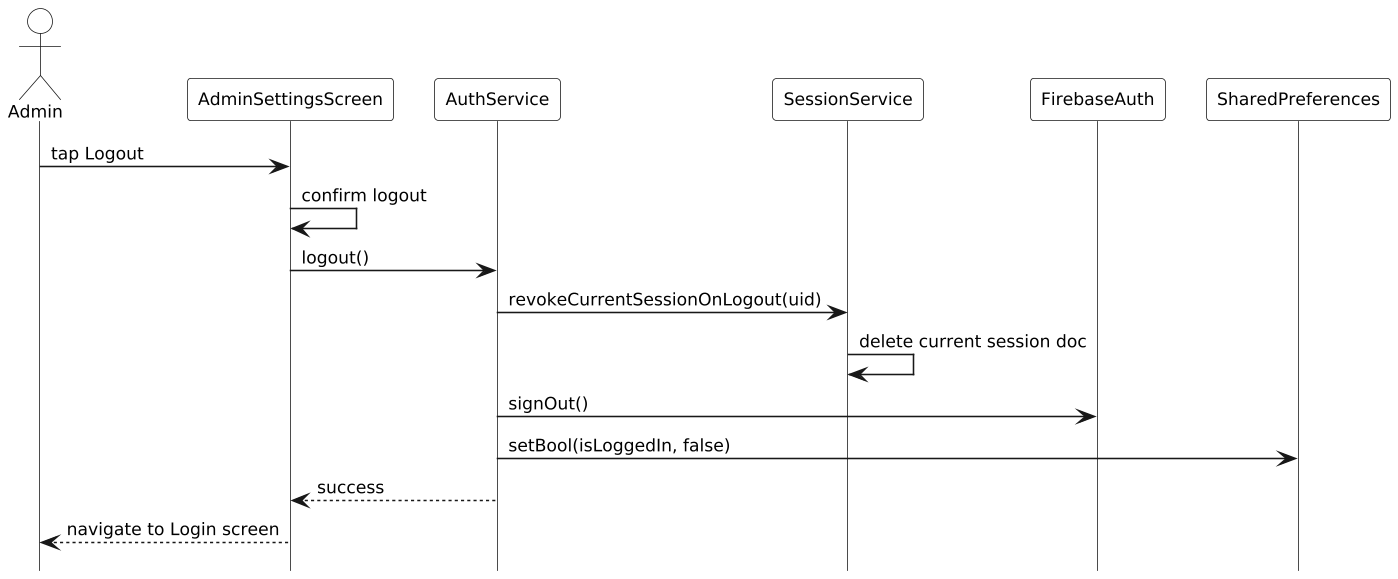

The diagram above was rendered by PlantUML. Its source (embedded in the PNG):
@startuml
hide footbox
skinparam monochrome true
skinparam shadowing false
skinparam defaultFontSize 11
skinparam ParticipantPadding 8
skinparam BoxPadding 0
skinparam LifelineStrategy solid
skinparam dpi 150
skinparam actorBackgroundColor white
skinparam participantBackgroundColor white
skinparam sequenceGroupBackgroundColor white
skinparam sequenceGroupHeaderBackgroundColor white
skinparam sequenceGroupBodyBackgroundColor transparent
skinparam backgroundColor white

actor Admin
participant AdminSettingsScreen as ASS
participant AuthService as AS
participant SessionService as SES
participant FirebaseAuth as FA
participant SharedPreferences as SP

Admin -> ASS: tap Logout
ASS -> ASS: confirm logout
ASS -> AS: logout()
AS -> SES: revokeCurrentSessionOnLogout(uid)
SES -> SES: delete current session doc
AS -> FA: signOut()
AS -> SP: setBool(isLoggedIn, false)
AS --> ASS: success
ASS --> Admin: navigate to Login screen
@enduml